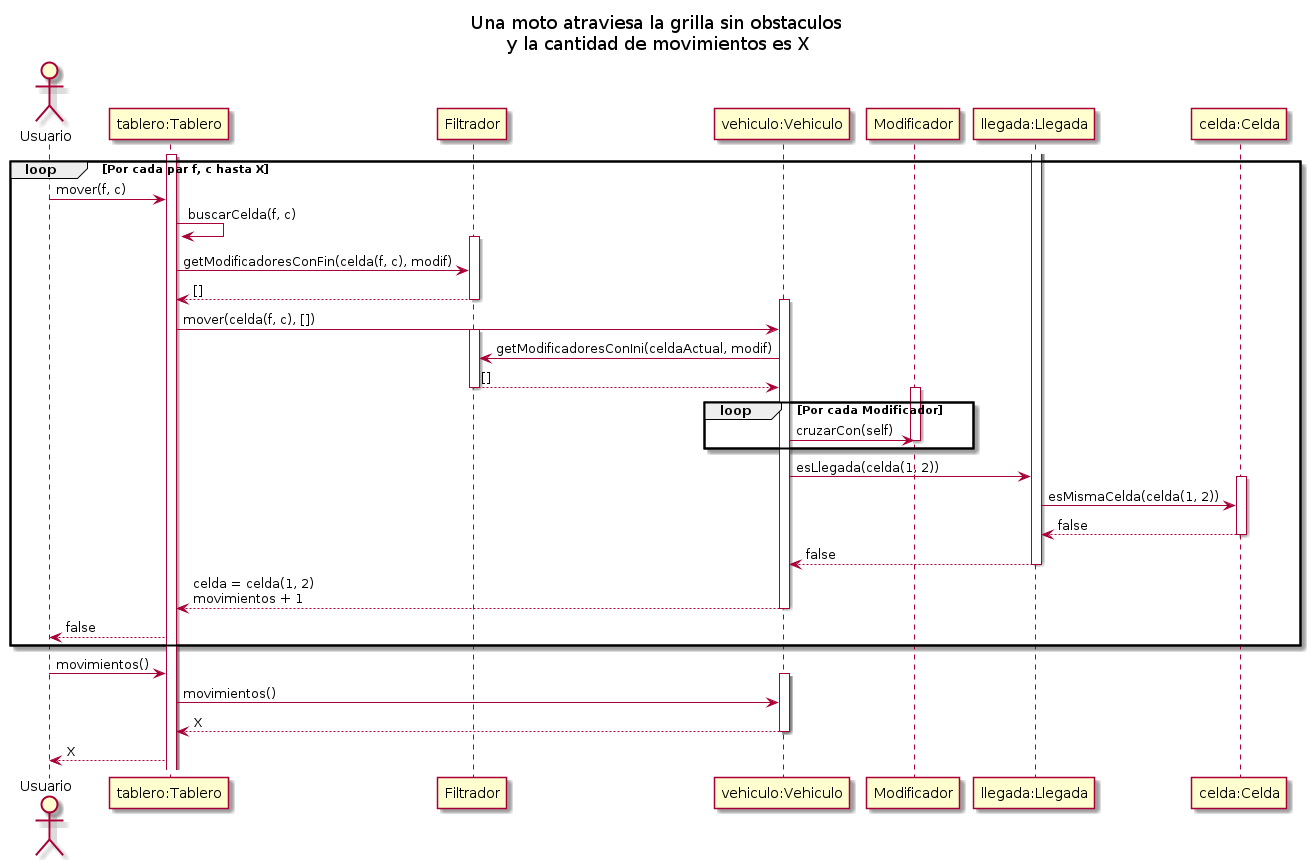

The diagram above was rendered by PlantUML. Its source (embedded in the PNG):
@startuml sec-moto-atraviesa-grilla-sin-obs

title Una moto atraviesa la grilla sin obstaculos\n y la cantidad de movimientos es X

Actor Usuario as user
participant "tablero:Tablero" as tablero
participant "Filtrador" as filtrador
participant "vehiculo:Vehiculo" as vehiculo
participant "Modificador" as modificador
participant "llegada:Llegada" as llegada
participant "celda:Celda" as celda

activate tablero

loop Por cada par f, c hasta X

    user -> tablero: mover(f, c)
    
    tablero -> tablero: buscarCelda(f, c)
    
    activate filtrador
    tablero -> filtrador: getModificadoresConFin(celda(f, c), modif)
    filtrador --> tablero: []
    deactivate filtrador

    activate vehiculo
    tablero -> vehiculo: mover(celda(f, c), [])
    activate filtrador 
    vehiculo -> filtrador: getModificadoresConIni(celdaActual, modif)
    filtrador --> vehiculo: []
    deactivate filtrador

    loop Por cada Modificador
        activate modificador
        vehiculo -> modificador: cruzarCon(self)
        deactivate modificador
    end
    
    activate llegada
    vehiculo -> llegada: esLlegada(celda(1, 2))
    
    activate celda
    llegada -> celda: esMismaCelda(celda(1, 2))
    celda --> llegada: false
    deactivate celda

    llegada --> vehiculo: false
    deactivate llegada
    
    vehiculo --> tablero: celda = celda(1, 2)\nmovimientos + 1
    deactivate vehiculo

    tablero --> user: false

end

user -> tablero: movimientos()

activate vehiculo
tablero -> vehiculo: movimientos()
vehiculo --> tablero: X
deactivate vehiculo

tablero --> user: X

@enduml